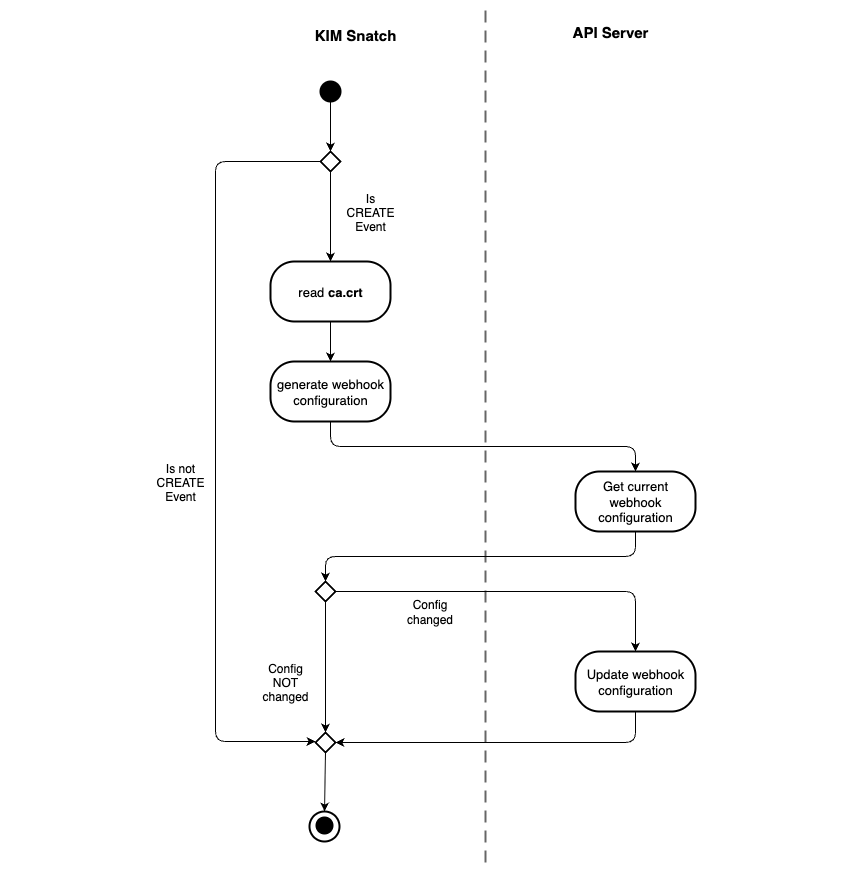

The diagram above was exported from draw.io. Its source (the exported page's mxGraphModel, read from the mxfile embedded in the PNG):
<mxGraphModel dx="2281" dy="2125" grid="1" gridSize="10" guides="1" tooltips="1" connect="1" arrows="1" fold="1" page="1" pageScale="1" pageWidth="827" pageHeight="1169" background="#ffffff" math="0" shadow="0">
  <root>
    <mxCell id="0" />
    <mxCell id="1" parent="0" />
    <mxCell id="_x1e8xePC2gPs0rEPIUp-46" value="" style="whiteSpace=wrap;html=1;strokeColor=none;" vertex="1" parent="1">
      <mxGeometry x="-94" y="-930" width="856" height="870" as="geometry" />
    </mxCell>
    <mxCell id="45" value="" style="shape=partialRectangle;top=0;bottom=0;left=0;fillColor=none;dashed=1;dashPattern=5 5;strokeWidth=2;strokeColor=#666666;verticalAlign=top;fontStyle=1;spacing=0;connectable=1;allowArrows=0;whiteSpace=wrap;movable=1;resizable=1;rotatable=1;deletable=1;editable=1;locked=0;fontFamily=Helvetica;" parent="1" vertex="1">
      <mxGeometry x="165" y="-920" width="225" height="850" as="geometry" />
    </mxCell>
    <mxCell id="9" style="edgeStyle=none;html=1;exitX=0.5;exitY=1;exitDx=0;exitDy=0;entryX=0.5;entryY=0;entryDx=0;entryDy=0;" parent="1" source="2" target="8" edge="1">
      <mxGeometry relative="1" as="geometry" />
    </mxCell>
    <mxCell id="2" value="" style="ellipse;fillColor=#000000;whiteSpace=wrap;html=1;aspect=fixed;strokeWidth=2;rotatable=0;editable=0;resizable=0" parent="1" vertex="1">
      <mxGeometry x="225" y="-850" width="20" height="20" as="geometry" />
    </mxCell>
    <mxCell id="3" value="" style="group;aspect=fixed;rotatable=0;resizable=0" parent="1" vertex="1">
      <mxGeometry x="214" y="-120" width="30" height="30" as="geometry" />
    </mxCell>
    <mxCell id="4" value="" style="ellipse;fillColor=#FFFFFF;whiteSpace=wrap;html=1;aspect=fixed;strokeWidth=2;rotatable=0;editable=0" parent="3" vertex="1">
      <mxGeometry width="30" height="30" as="geometry" />
    </mxCell>
    <mxCell id="5" value="" style="ellipse;fillColor=#000000;whiteSpace=wrap;html=1;aspect=fixed;strokeWidth=2;rotatable=0;editable=0" parent="3" vertex="1">
      <mxGeometry x="7" y="6" width="16" height="16" as="geometry" />
    </mxCell>
    <mxCell id="11" style="edgeStyle=none;html=1;exitX=0.5;exitY=1;exitDx=0;exitDy=0;entryX=0.5;entryY=0;entryDx=0;entryDy=0;" parent="1" source="8" target="10" edge="1">
      <mxGeometry relative="1" as="geometry" />
    </mxCell>
    <mxCell id="41" style="html=1;exitX=0;exitY=0.5;exitDx=0;exitDy=0;entryX=0;entryY=0.5;entryDx=0;entryDy=0;edgeStyle=orthogonalEdgeStyle;" parent="1" source="8" target="30" edge="1">
      <mxGeometry relative="1" as="geometry">
        <Array as="points">
          <mxPoint x="120" y="-770" />
          <mxPoint x="120" y="-190" />
          <mxPoint x="220" y="-190" />
        </Array>
      </mxGeometry>
    </mxCell>
    <mxCell id="8" value="" style="rhombus;strokeWidth=2;rotatable=0;editable=0" parent="1" vertex="1">
      <mxGeometry x="225" y="-780" width="20" height="20" as="geometry" />
    </mxCell>
    <mxCell id="22" style="edgeStyle=none;html=1;exitX=0.5;exitY=1;exitDx=0;exitDy=0;entryX=0.5;entryY=0;entryDx=0;entryDy=0;" parent="1" source="10" target="19" edge="1">
      <mxGeometry relative="1" as="geometry" />
    </mxCell>
    <mxCell id="10" value="&lt;span style=&quot;white-space-collapse: preserve;&quot;&gt;read &lt;/span&gt;&lt;b&gt;&lt;strong class=&quot;lexicalTextBold--2D7lm&quot; style=&quot;white-space-collapse: preserve;&quot;&gt;ca.crt&lt;/strong&gt;&lt;/b&gt;" style="rounded=1;whiteSpace=wrap;html=1;strokeWidth=2;arcSize=40;fontSize=13;" parent="1" vertex="1">
      <mxGeometry x="175" y="-670" width="120" height="60" as="geometry" />
    </mxCell>
    <mxCell id="12" value="Is&#10;CREATE&#10;Event" style="text;align=center;verticalAlign=middle;resizable=0;points=[];autosize=1;strokeColor=none;fillColor=none;fontSize=12;spacing=2;horizontal=1;labelBackgroundColor=none;textShadow=0;" parent="1" vertex="1">
      <mxGeometry x="240" y="-750" width="70" height="60" as="geometry" />
    </mxCell>
    <mxCell id="29" style="edgeStyle=orthogonalEdgeStyle;html=1;exitX=1;exitY=0.5;exitDx=0;exitDy=0;entryX=0.5;entryY=0;entryDx=0;entryDy=0;" parent="1" source="14" target="28" edge="1">
      <mxGeometry relative="1" as="geometry" />
    </mxCell>
    <mxCell id="34" style="edgeStyle=none;html=1;exitX=0.5;exitY=1;exitDx=0;exitDy=0;entryX=0.5;entryY=0;entryDx=0;entryDy=0;" parent="1" source="14" target="30" edge="1">
      <mxGeometry relative="1" as="geometry" />
    </mxCell>
    <mxCell id="14" value="" style="rhombus;strokeWidth=2;rotatable=0;editable=0" parent="1" vertex="1">
      <mxGeometry x="220" y="-350" width="20" height="20" as="geometry" />
    </mxCell>
    <mxCell id="18" value="Is not&#10;CREATE&#10;Event" style="text;align=center;verticalAlign=middle;resizable=0;points=[];autosize=1;strokeColor=none;fillColor=none;fontSize=12;spacing=2;horizontal=1;labelBackgroundColor=none;textShadow=0;" parent="1" vertex="1">
      <mxGeometry x="50" y="-480" width="70" height="60" as="geometry" />
    </mxCell>
    <mxCell id="24" style="edgeStyle=orthogonalEdgeStyle;html=1;exitX=0.5;exitY=1;exitDx=0;exitDy=0;entryX=0.5;entryY=0;entryDx=0;entryDy=0;" parent="1" source="19" target="23" edge="1">
      <mxGeometry relative="1" as="geometry" />
    </mxCell>
    <mxCell id="19" value="&lt;span style=&quot;white-space-collapse: preserve;&quot;&gt;generate webhook &lt;/span&gt;&lt;span style=&quot;white-space-collapse: preserve;&quot;&gt;configuration&lt;/span&gt;" style="rounded=1;whiteSpace=wrap;html=1;strokeWidth=2;arcSize=40;fontSize=13;" parent="1" vertex="1">
      <mxGeometry x="175" y="-570" width="120" height="60" as="geometry" />
    </mxCell>
    <mxCell id="27" style="edgeStyle=orthogonalEdgeStyle;html=1;exitX=0.5;exitY=1;exitDx=0;exitDy=0;entryX=0.5;entryY=0;entryDx=0;entryDy=0;" parent="1" source="23" target="14" edge="1">
      <mxGeometry relative="1" as="geometry" />
    </mxCell>
    <mxCell id="23" value="Get current &#10;webhook &#10;configuration" style="rounded=1;whiteSpace=wrap;strokeWidth=2;arcSize=40;fontSize=13;" parent="1" vertex="1">
      <mxGeometry x="480" y="-460" width="120" height="60" as="geometry" />
    </mxCell>
    <mxCell id="31" style="edgeStyle=orthogonalEdgeStyle;html=1;exitX=0.5;exitY=1;exitDx=0;exitDy=0;entryX=1;entryY=0.5;entryDx=0;entryDy=0;" parent="1" source="28" target="30" edge="1">
      <mxGeometry relative="1" as="geometry" />
    </mxCell>
    <mxCell id="28" value="Update webhook&#10;configuration" style="rounded=1;whiteSpace=wrap;strokeWidth=2;arcSize=40;fontSize=13;" parent="1" vertex="1">
      <mxGeometry x="480" y="-280" width="120" height="60" as="geometry" />
    </mxCell>
    <mxCell id="38" style="edgeStyle=none;html=1;exitX=0.5;exitY=1;exitDx=0;exitDy=0;" parent="1" source="30" edge="1">
      <mxGeometry relative="1" as="geometry">
        <mxPoint x="229" y="-120" as="targetPoint" />
      </mxGeometry>
    </mxCell>
    <mxCell id="30" value="" style="rhombus;strokeWidth=2;rotatable=0;editable=0" parent="1" vertex="1">
      <mxGeometry x="220" y="-199" width="20" height="20" as="geometry" />
    </mxCell>
    <mxCell id="35" value="Config&#10;NOT&#10;changed" style="text;align=center;verticalAlign=middle;resizable=0;points=[];autosize=1;strokeColor=none;fillColor=none;fontSize=12;" parent="1" vertex="1">
      <mxGeometry x="155" y="-280" width="70" height="60" as="geometry" />
    </mxCell>
    <mxCell id="42" value="&lt;span style=&quot;white-space: pre-wrap;&quot;&gt;Config changed&lt;/span&gt;" style="text;html=1;align=center;verticalAlign=middle;resizable=0;points=[];autosize=1;strokeColor=none;fillColor=none;fontSize=12;" parent="1" vertex="1">
      <mxGeometry x="279" y="-335" width="110" height="30" as="geometry" />
    </mxCell>
    <mxCell id="43" value="&lt;font style=&quot;font-size: 15px;&quot;&gt;KIM Snatch&lt;/font&gt;" style="text;whiteSpace=wrap;html=1;fontSize=26;fontStyle=1;align=center;verticalAlign=middle;" parent="1" vertex="1">
      <mxGeometry x="175" y="-920" width="170" height="40" as="geometry" />
    </mxCell>
    <mxCell id="44" value="API Server" style="text;whiteSpace=wrap;html=1;fontSize=15;fontStyle=1;align=center;verticalAlign=middle;" parent="1" vertex="1">
      <mxGeometry x="430" y="-920" width="170" height="40" as="geometry" />
    </mxCell>
  </root>
</mxGraphModel>